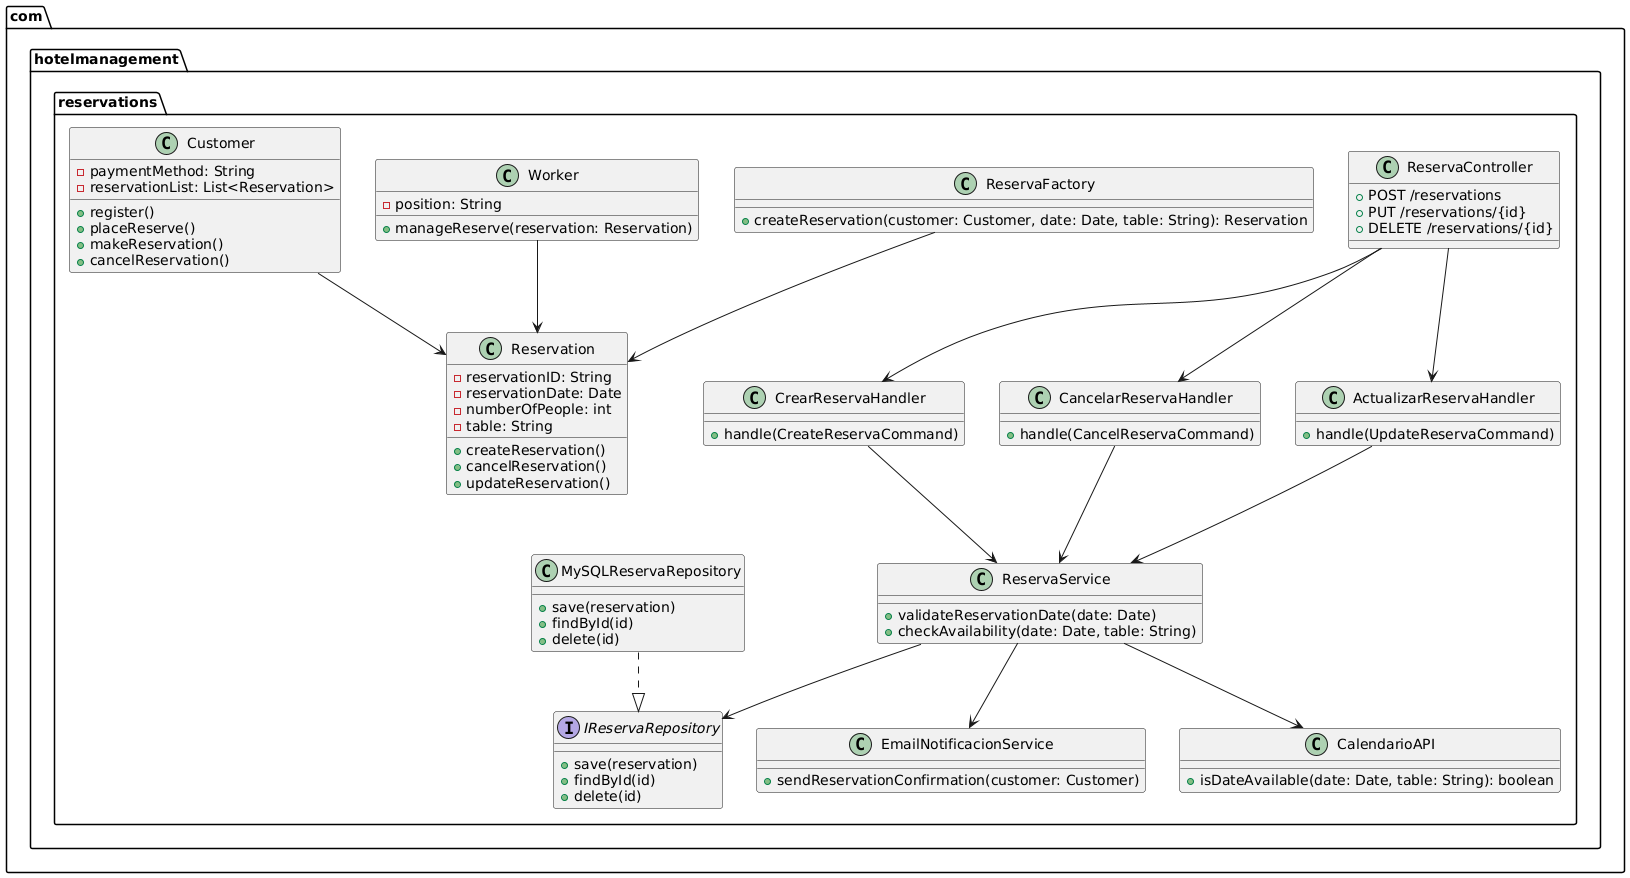

The diagram above was rendered by PlantUML. Its source (embedded in the PNG):
@startuml
package "com.hotelmanagement.reservations" {

interface IReservaRepository {
    +save(reservation)
    +findById(id)
    +delete(id)
}

class Reservation {
    -reservationID: String
    -reservationDate: Date
    -numberOfPeople: int
    -table: String
    +createReservation()
    +cancelReservation()
    +updateReservation()
}

class Customer {
    -paymentMethod: String
    -reservationList: List<Reservation>
    +register()
    +placeReserve()
    +makeReservation()
    +cancelReservation()
}

class Worker {
    -position: String
    +manageReserve(reservation: Reservation)
}

class ReservaService {
    +validateReservationDate(date: Date)
    +checkAvailability(date: Date, table: String)
}

class ReservaFactory {
    +createReservation(customer: Customer, date: Date, table: String): Reservation
}

class MySQLReservaRepository {
    +save(reservation)
    +findById(id)
    +delete(id)
}

class ReservaController {
    +POST /reservations
    +PUT /reservations/{id}
    +DELETE /reservations/{id}
}

class CrearReservaHandler {
    +handle(CreateReservaCommand)
}

class CancelarReservaHandler {
    +handle(CancelReservaCommand)
}

class ActualizarReservaHandler {
    +handle(UpdateReservaCommand)
}

class EmailNotificacionService {
    +sendReservationConfirmation(customer: Customer)
}

class CalendarioAPI {
    +isDateAvailable(date: Date, table: String): boolean
}

ReservaController --> CrearReservaHandler
ReservaController --> CancelarReservaHandler
ReservaController --> ActualizarReservaHandler

CrearReservaHandler --> ReservaService
CancelarReservaHandler --> ReservaService
ActualizarReservaHandler --> ReservaService

ReservaService --> IReservaRepository
ReservaService --> EmailNotificacionService
ReservaService --> CalendarioAPI

ReservaFactory --> Reservation
Customer --> Reservation
Worker --> Reservation

MySQLReservaRepository ..|> IReservaRepository
@enduml